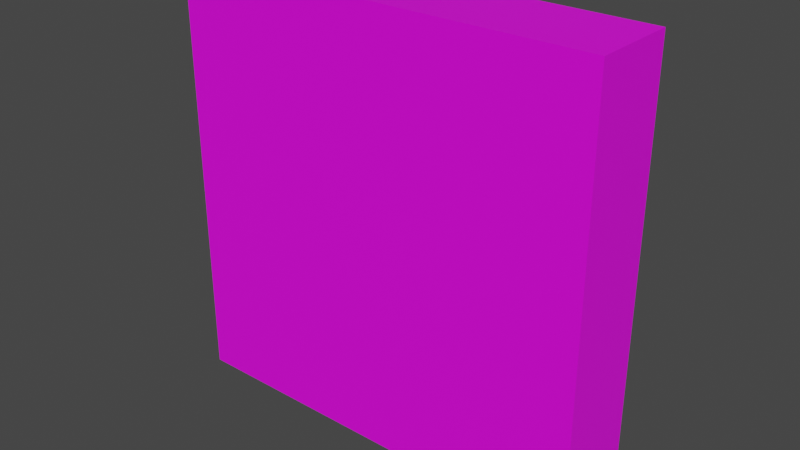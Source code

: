 # Source: untitled.blend  (saved by Blender 3.1.7; exported with 4.5.12 LTS)
import bpy
from mathutils import Matrix  # noqa: F401  (used for matrix-valued properties, if any)

bpy.ops.wm.read_factory_settings(use_empty=True)
scene = bpy.context.scene
scene.name = 'Scene'

# ---- collections
col_collection = bpy.data.collections.new('Collection'); scene.collection.children.link(col_collection)

# ---- images (referenced by path relative to the original .blend; pixels are not part of the script)
import os
ASSET_DIR = os.environ.get("B2B_ASSET_DIR", "")  # directory of the original .blend (textures are referenced by path, not embedded)
HERE = os.path.dirname(os.path.abspath(__file__))  # packed textures are extracted next to this script under _unpacked/

def load_image(name, relpath, width, height, colorspace="sRGB"):
    """Load a texture the original file referenced (path relative to the .blend, or extracted next to this script)."""
    p = next((c for c in (os.path.join(HERE, relpath), os.path.join(ASSET_DIR, relpath)) if relpath and os.path.exists(c)), "")
    if p:
        img = bpy.data.images.load(p, check_existing=True)
        img.name = name
    else:  # same state as the original file: an image datablock whose file is absent (Cycles renders it pink)
        img = bpy.data.images.new(name, width, height)
        img.source = "FILE"
        img.filepath = "//" + (relpath or name)
    img.colorspace_settings.name = colorspace
    return img
img_ruststreaks = load_image('ruststreaks', '_unpacked/ruststreaks.65c28326.png', 1024, 1024, 'sRGB')
img_metalwall = load_image('metalwall', 'metalwall.png', 1024, 1024, 'sRGB')

# ---- materials (node trees are filled in below, after node groups)
mat_material_001 = bpy.data.materials.new('Material.001')

# ---- material node trees
mat_material_001.use_nodes = True; mat_material_001.node_tree.nodes.clear()
_N = mat_material_001.node_tree.nodes; _L = mat_material_001.node_tree.links
n0 = _N.new('ShaderNodeMix'); n0.name = 'Mix'; n0.location = (-189, 301)
n0.data_type = 'RGBA'
n0.blend_type = 'MULTIPLY'
n1 = _N.new('ShaderNodeBump'); n1.name = 'Bump'; n1.location = (-189, 108)
n1.inputs[0].default_value = 0.2
n1.inputs[1].default_value = 1.0
n1.inputs[2].default_value = 1.0
n2 = _N.new('ShaderNodeTexNoise'); n2.name = 'Noise Texture'; n2.location = (-399, 85)
n3 = _N.new('ShaderNodeRGB'); n3.name = 'RGB'; n3.location = (-379, 309)
n3.outputs[0].default_value = (0.5, 0.5, 0.5, 1.0)
n4 = _N.new('ShaderNodeBsdfPrincipled'); n4.name = 'Principled BSDF'; n4.location = (17, 118)
n4.hide = True
n4.distribution = 'GGX'
n4.subsurface_method = 'RANDOM_WALK_SKIN'
n4.inputs[3].default_value = 1.45
n4.inputs[27].default_value = (0.0, 0.0, 0.0, 1.0)
n4.inputs[28].default_value = 1.0
n5 = _N.new('ShaderNodeBsdfPrincipled'); n5.name = 'Principled BSDF.001'; n5.location = (32, -93)
n5.distribution = 'GGX'
n5.subsurface_method = 'RANDOM_WALK_SKIN'
n5.inputs[0].default_value = (0.8, 0.09759, 0.0, 1.0)
n5.inputs[3].default_value = 1.45
n5.inputs[27].default_value = (0.0, 0.0, 0.0, 1.0)
n5.inputs[28].default_value = 1.0
n6 = _N.new('ShaderNodeTexNoise'); n6.name = 'Noise Texture.001'; n6.location = (-381, -184)
n6.inputs[2].default_value = 50.0
n6.inputs[4].default_value = 1.0
n7 = _N.new('ShaderNodeBump'); n7.name = 'Bump.001'; n7.location = (-183, -258)
n7.inputs[1].default_value = 1.0
n7.inputs[2].default_value = 1.0
n8 = _N.new('ShaderNodeMixShader'); n8.name = 'Mix Shader'; n8.location = (389, 322)
n9 = _N.new('ShaderNodeTexImage'); n9.name = 'Image Texture'; n9.location = (-331, 577)
n9.image = img_ruststreaks
n10 = _N.new('ShaderNodeRGBToBW'); n10.name = 'RGB to BW'; n10.location = (20, 443)
n11 = _N.new('ShaderNodeTexImage'); n11.name = 'Image Texture.001'; n11.location = (648, 435)
n11.image = img_metalwall
n12 = _N.new('ShaderNodeOutputMaterial'); n12.name = 'Material Output'; n12.location = (1222, 208)
n13 = _N.new('ShaderNodeBsdfPrincipled'); n13.name = 'Principled BSDF.002'; n13.location = (933, 197)
n13.distribution = 'GGX'
n13.subsurface_method = 'RANDOM_WALK_SKIN'
n13.inputs[3].default_value = 1.45
n13.inputs[27].default_value = (0.0, 0.0, 0.0, 1.0)
n13.inputs[28].default_value = 1.0
_L.new(n0.outputs[2], n4.inputs[0])
_L.new(n2.outputs[0], n0.inputs[7])
_L.new(n3.outputs[0], n0.inputs[6])
_L.new(n2.outputs[0], n1.inputs[3])
_L.new(n1.outputs[0], n4.inputs[5])
_L.new(n4.outputs[0], n8.inputs[1])
_L.new(n5.outputs[0], n8.inputs[2])
_L.new(n6.outputs[0], n7.inputs[3])
_L.new(n7.outputs[0], n5.inputs[5])
_L.new(n9.outputs[0], n10.inputs[0])
_L.new(n10.outputs[0], n8.inputs[0])
_L.new(n13.outputs[0], n12.inputs[0])
_L.new(n11.outputs[0], n13.inputs[0])
n12.is_active_output = True

# ---- world
world_world = bpy.data.worlds.new('World'); scene.world = world_world
world_world.use_nodes = True; world_world.node_tree.nodes.clear()
_N = world_world.node_tree.nodes; _L = world_world.node_tree.links
n0 = _N.new('ShaderNodeOutputWorld'); n0.name = 'World Output'; n0.location = (300, 300)
n1 = _N.new('ShaderNodeBackground'); n1.name = 'Background'; n1.location = (10, 300)
n1.inputs[0].default_value = (0.05088, 0.05088, 0.05088, 1.0)
_L.new(n1.outputs[0], n0.inputs[0])
n0.is_active_output = True
world_world.color = (0.05088, 0.05088, 0.05088)
world_world.use_sun_shadow = False
world_world.sun_shadow_jitter_overblur = 0.0

# ---- meshes
me_cube_001 = bpy.data.meshes.new('Cube.001')
me_cube_001.from_pydata([(-1.0, -1.0, -1.0), (-1.0, -1.0, 1.0), (-1.0, 1.0, -1.0), (-1.0, 1.0, 1.0), (1.0, -1.0, -1.0), (1.0, -1.0, 1.0), (1.0, 1.0, -1.0), (1.0, 1.0, 1.0)], [], [(0, 1, 3, 2), (2, 3, 7, 6), (6, 7, 5, 4), (4, 5, 1, 0), (2, 6, 4, 0), (7, 3, 1, 5)])
_uv = me_cube_001.uv_layers.new(name='UVMap')
_uv.uv.foreach_set('vector', [1.0, 0.0, 1.0, 0.3333, 0.6667, 0.3333, 0.6667, 0.0, 0.3333, 0.0, 0.3333, 0.3333, 0.0, 0.3333, 0.0, 0.0, 0.3333, 0.3333, 0.3333, 0.6667, 0.0, 0.6667, 0.0, 0.3333, 0.6667, 0.0, 0.6667, 0.3333, 0.3333, 0.3333, 0.3333, 0.0, 0.3333, 0.3333, 0.6667, 0.3333, 0.6667, 0.6667, 0.3333, 0.6667, 0.0, 0.6667, 0.3333, 0.6667, 0.3333, 1.0, 0.0, 1.0])
me_cube_001.materials.append(mat_material_001)
me_cube_001.use_remesh_fix_poles = True
me_cube_001.use_remesh_preserve_attributes = False
me_cube_001.update()

# ---- objects
ob_cube = bpy.data.objects.new('Cube', me_cube_001)

# ---- transforms, parenting, visibility, modifiers, constraints
ob_cube.location = (0.0, 0.0, 0.0)
ob_cube.scale = (1.0, 0.2, 1.0)

# ---- collection membership
col_collection.objects.link(ob_cube)

# ---- scene / render settings (as saved in the file)
scene.frame_start = 1; scene.frame_end = 250; scene.frame_set(1)
scene.render.engine = 'CYCLES'
scene.cycles.samples = 100
scene.cycles.sampling_pattern = 'TABULATED_SOBOL'
scene.cycles.use_light_tree = False
scene.cycles.bake_type = 'DIFFUSE'
scene.view_settings.view_transform = 'Filmic'
bpy.context.view_layer.update()

# ---- added for rendering (the .blend has no active camera and no usable light): camera, sun
cam_auto = bpy.data.cameras.new('AutoCamera')
cam_auto.lens = 50.0
cam_auto.sensor_width = 36.0
cam_auto.clip_end = 1000.0
ob_auto_camera = bpy.data.objects.new('AutoCamera', cam_auto)
scene.collection.objects.link(ob_auto_camera)
ob_auto_camera.location = (2.64297, -3.17156, 2.11438)
ob_auto_camera.rotation_euler = (1.09748, -7.21219e-08, 0.694738)
scene.camera = ob_auto_camera
light_auto_sun = bpy.data.lights.new('AutoSun', 'SUN')
light_auto_sun.energy = 3.0
light_auto_sun.angle = 0.0523599
ob_auto_sun = bpy.data.objects.new('AutoSun', light_auto_sun)
scene.collection.objects.link(ob_auto_sun)
ob_auto_sun.rotation_euler = (0.872665, 0.174533, 0.523599)
bpy.context.view_layer.update()
